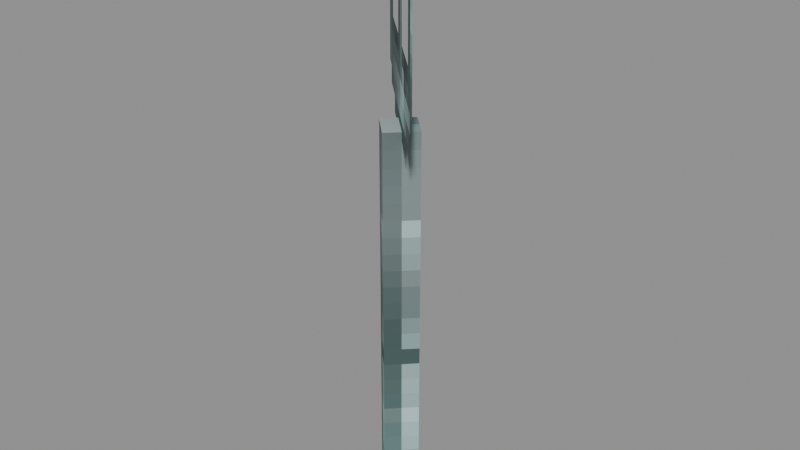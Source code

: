 # Source: Undead_Chicken_Undead_Models_Attachments_Fork.blend  (saved by Blender 5.0.119; exported with 4.5.12 LTS)
import bpy
from mathutils import Matrix  # noqa: F401  (used for matrix-valued properties, if any)

bpy.ops.wm.read_factory_settings(use_empty=True)
scene = bpy.context.scene
scene.name = 'Scene'

# ---- collections
col_widgets = bpy.data.collections.new('Widgets'); scene.collection.children.link(col_widgets)
col_widgets.hide_viewport = True

# ---- images (referenced by path relative to the original .blend; pixels are not part of the script)
import os
ASSET_DIR = os.environ.get("B2B_ASSET_DIR", "")  # directory of the original .blend (textures are referenced by path, not embedded)
HERE = os.path.dirname(os.path.abspath(__file__))  # packed textures are extracted next to this script under _unpacked/

def load_image(name, relpath, width, height, colorspace="sRGB"):
    """Load a texture the original file referenced (path relative to the .blend, or extracted next to this script)."""
    p = next((c for c in (os.path.join(HERE, relpath), os.path.join(ASSET_DIR, relpath)) if relpath and os.path.exists(c)), "")
    if p:
        img = bpy.data.images.load(p, check_existing=True)
        img.name = name
    else:  # same state as the original file: an image datablock whose file is absent (Cycles renders it pink)
        img = bpy.data.images.new(name, width, height)
        img.source = "FILE"
        img.filepath = "//" + (relpath or name)
    img.colorspace_settings.name = colorspace
    return img
img_image_0 = load_image('Image_0', '_unpacked/Image_0.37b893df.png', 32, 32, 'sRGB')

# ---- materials (node trees are filled in below, after node groups)
mat_material_0 = bpy.data.materials.new('Material_0')

# ---- material node trees
mat_material_0.use_nodes = True; mat_material_0.node_tree.nodes.clear()
_N = mat_material_0.node_tree.nodes; _L = mat_material_0.node_tree.links
n0 = _N.new('ShaderNodeBsdfPrincipled'); n0.name = 'Principled BSDF'; n0.location = (10, 300)
n0.inputs[2].default_value = 1.0
n1 = _N.new('ShaderNodeOutputMaterial'); n1.name = 'Material Output'; n1.location = (300, 300)
n2 = _N.new('NodeFrame'); n2.name = 'Frame'; n2.location = (0, 0)
n2.label = 'Alpha Clip'
n2.width = 150
n3 = _N.new('ShaderNodeMath'); n3.name = 'Math'; n3.location = (-340, -20)
n3.operation = 'SUBTRACT'
n3.inputs[0].default_value = 1.0
n4 = _N.new('ShaderNodeMath'); n4.name = 'Math.001'; n4.location = (-540, -20)
n4.operation = 'LESS_THAN'
n4.inputs[1].default_value = 0.05
n5 = _N.new('ShaderNodeTexImage'); n5.name = 'Image Texture'; n5.location = (-840, 210)
n5.label = 'BASE COLOR'
n5.image = img_image_0
n5.interpolation = 'Closest'
n5.extension = 'EXTEND'
n3.parent = n2
n4.parent = n2
_L.new(n0.outputs[0], n1.inputs[0])
_L.new(n3.outputs[0], n0.inputs[4])
_L.new(n4.outputs[0], n3.inputs[1])
_L.new(n5.outputs[0], n0.inputs[0])
_L.new(n5.outputs[1], n4.inputs[0])
n1.is_active_output = True

# ---- meshes
me_mesh_0 = bpy.data.meshes.new('Mesh_0')
me_mesh_0.from_pydata([(-0.1768, -0.4419, 2.781), (-0.2652, -0.3536, 2.781), (-0.1768, -0.4419, 1.344), (-0.2652, -0.3536, 1.344), (-0.3536, -0.4419, 2.781), (-0.2652, -0.5303, 2.781), (-0.3536, -0.4419, 1.344), (-0.2652, -0.5303, 1.344), (-0.3536, -0.4419, 2.781), (-0.2652, -0.3536, 2.781), (-0.2652, -0.5303, 2.781), (-0.1768, -0.4419, 2.781), (-0.2652, -0.5303, 1.344), (-0.1768, -0.4419, 1.344), (-0.3536, -0.4419, 1.344), (-0.2652, -0.3536, 1.344), (-0.2652, -0.5303, 2.781), (-0.1768, -0.4419, 2.781), (-0.2652, -0.5303, 1.344), (-0.1768, -0.4419, 1.344), (-0.2652, -0.3536, 2.781), (-0.3536, -0.4419, 2.781), (-0.2652, -0.3536, 1.344), (-0.3536, -0.4419, 1.344), (-0.5303, -0.7072, 1.375), (4.422e-05, -0.1768, 1.375), (-0.5303, -0.7072, 0.625), (4.422e-05, -0.1768, 0.625)], [], [(0, 2, 1), (2, 3, 1), (4, 6, 5), (6, 7, 5), (8, 10, 9), (10, 11, 9), (12, 14, 13), (14, 15, 13), (16, 18, 17), (18, 19, 17), (20, 22, 21), (22, 23, 21), (24, 26, 25), (26, 27, 25)])
_uv = me_mesh_0.uv_layers.new(name='UVMap')
_uv.uv.foreach_set('vector', [0.03125, 0.9688, 0.03125, 0.25, 0.09375, 0.9688, 0.03125, 0.25, 0.09375, 0.25, 0.09375, 0.9688, 0.03125, 0.9688, 0.03125, 0.25, 0.09375, 0.9688, 0.03125, 0.25, 0.09375, 0.25, 0.09375, 0.9688, 0.03125, 0.9688, 0.03125, 0.9062, 0.09375, 0.9688, 0.03125, 0.9062, 0.09375, 0.9062, 0.09375, 0.9688, 0.03125, 0.9688, 0.03125, 0.9062, 0.09375, 0.9688, 0.03125, 0.9062, 0.09375, 0.9062, 0.09375, 0.9688, 0.03125, 0.9688, 0.03125, 0.25, 0.09375, 0.9688, 0.03125, 0.25, 0.09375, 0.25, 0.09375, 0.9688, 0.03125, 0.9688, 0.03125, 0.25, 0.09375, 0.9688, 0.03125, 0.25, 0.09375, 0.25, 0.09375, 0.9688, 0.2812, 0.8438, 0.2812, 0.4688, 0.6562, 0.8438, 0.2812, 0.4688, 0.6562, 0.4688, 0.6562, 0.8438])
me_mesh_0.materials.append(mat_material_0)
me_mesh_0.update()
me_mesh_0.normals_split_custom_set([tuple(v) for v in zip(*[iter([0.7071, 0.7071, 0.0, 0.7071, 0.7071, 0.0, 0.7071, 0.7071, 0.0, 0.7071, 0.7071, 0.0, 0.7071, 0.7071, 0.0, 0.7071, 0.7071, 0.0, -0.7071, -0.7071, 0.0, -0.7071, -0.7071, 0.0, -0.7071, -0.7071, 0.0, -0.7071, -0.7071, 0.0, -0.7071, -0.7071, 0.0, -0.7071, -0.7071, 0.0, 0.0, 0.0, 1.0, 0.0, 0.0, 1.0, 0.0, 0.0, 1.0, 1.907e-06, 0.0, 1.0, 1.907e-06, 0.0, 1.0, 1.907e-06, 0.0, 1.0, 0.0, 0.0, -1.0, 0.0, 0.0, -1.0, 0.0, 0.0, -1.0, 0.0, 0.0, -1.0, 0.0, 0.0, -1.0, 0.0, 0.0, -1.0, 0.7071, -0.7071, 0.0, 0.7071, -0.7071, 0.0, 0.7071, -0.7071, 0.0, 0.7071, -0.7071, 0.0, 0.7071, -0.7071, 0.0, 0.7071, -0.7071, 0.0, -0.7071, 0.7071, 0.0, -0.7071, 0.7071, 0.0, -0.7071, 0.7071, 0.0, -0.7071, 0.7071, 0.0, -0.7071, 0.7071, 0.0, -0.7071, 0.7071, 0.0, 0.7071, -0.7071, 0.0, 0.7071, -0.7071, 0.0, 0.7071, -0.7071, 0.0, 0.7071, -0.7071, 0.0, 0.7071, -0.7071, 0.0, 0.7071, -0.7071, 0.0])] * 3)])
me_plane = bpy.data.meshes.new('Plane')
me_plane.from_pydata([(-1.0, -6.123e-17, -1.0), (1.0, -6.123e-17, -1.0), (-1.0, 6.123e-17, 1.0), (1.0, 6.123e-17, 1.0)], [], [(0, 1, 3, 2)])
_uv = me_plane.uv_layers.new(name='UVMap')
_uv.uv.foreach_set('vector', [0.0, 0.0, 1.0, 0.0, 1.0, 1.0, 0.0, 1.0])
me_plane.update()
me_cube = bpy.data.meshes.new('Cube')
me_cube.from_pydata([(0.3125, -4.844, 0.3125), (0.3125, -4.844, 0.4375), (0.3125, -3.406, 0.3125), (0.3125, -3.406, 0.4375), (0.4375, -4.844, 0.3125), (0.4375, -4.844, 0.4375), (0.4375, -3.406, 0.3125), (0.4375, -3.406, 0.4375)], [], [(0, 1, 3, 2), (2, 3, 7, 6), (6, 7, 5, 4), (4, 5, 1, 0), (2, 6, 4, 0), (7, 3, 1, 5)])
_uv = me_cube.uv_layers.new(name='UVMap')
_uv.uv.foreach_set('vector', [0.375, 0.0, 0.625, 0.0, 0.625, 0.25, 0.375, 0.25, 0.375, 0.25, 0.625, 0.25, 0.625, 0.5, 0.375, 0.5, 0.375, 0.5, 0.625, 0.5, 0.625, 0.75, 0.375, 0.75, 0.375, 0.75, 0.625, 0.75, 0.625, 1.0, 0.375, 1.0, 0.125, 0.5, 0.375, 0.5, 0.375, 0.75, 0.125, 0.75, 0.625, 0.5, 0.875, 0.5, 0.875, 0.75, 0.625, 0.75])
me_cube.update()
me_cube_001 = bpy.data.meshes.new('Cube.001')
me_cube_001.from_pydata([(0.3749, -2.75, -5.96e-08), (0.3749, -2.75, 0.75), (0.3749, -2.0, -5.96e-08), (0.3749, -2.0, 0.75), (0.3749, -2.75, -5.96e-08), (0.3749, -2.75, 0.75), (0.3749, -2.0, -5.96e-08), (0.3749, -2.0, 0.75)], [], [(0, 1, 3, 2), (2, 3, 7, 6), (6, 7, 5, 4), (4, 5, 1, 0), (2, 6, 4, 0), (7, 3, 1, 5)])
_uv = me_cube_001.uv_layers.new(name='UVMap')
_uv.uv.foreach_set('vector', [0.375, 0.0, 0.625, 0.0, 0.625, 0.25, 0.375, 0.25, 0.375, 0.25, 0.625, 0.25, 0.625, 0.5, 0.375, 0.5, 0.375, 0.5, 0.625, 0.5, 0.625, 0.75, 0.375, 0.75, 0.375, 0.75, 0.625, 0.75, 0.625, 1.0, 0.375, 1.0, 0.125, 0.5, 0.375, 0.5, 0.375, 0.75, 0.125, 0.75, 0.625, 0.5, 0.875, 0.5, 0.875, 0.75, 0.625, 0.75])
me_cube_001.update()
arm_armature = bpy.data.armatures.new('Armature')  # bones are not reproduced

# ---- objects
ob_pelvis = bpy.data.objects.new('Pelvis', arm_armature)
ob_mesh_0 = bpy.data.objects.new('Mesh_0', me_mesh_0)
ob_wgt_pelvis = bpy.data.objects.new('WGT-Pelvis', me_plane)
ob_wgt_base = bpy.data.objects.new('WGT-Base', me_cube)
ob_wgt_node = bpy.data.objects.new('WGT-Node', me_cube_001)

# ---- transforms, parenting, visibility, modifiers, constraints
ob_pelvis.location = (0.0, 0.0, 0.0)
ob_pelvis.rotation_mode = 'QUATERNION'
ob_pelvis.rotation_quaternion = (6.123e-17, 0.0, -1.0, 0.0)
ob_pelvis.show_in_front = True
ob_mesh_0.parent = ob_pelvis
ob_mesh_0.location = (0.0, 0.0, 0.0)
ob_mesh_0.rotation_mode = 'QUATERNION'
ob_mesh_0.rotation_quaternion = (1.0, 0.0, 0.0, 0.0)
_vg = ob_mesh_0.vertex_groups.new(name='Pelvis')
_vg = ob_mesh_0.vertex_groups.new(name='Base')
_vg.add([0, 1, 2, 3, 4, 5, 6, 7, 8, 9, 10, 11, 12, 13, 14, 15, 16, 17, 18, 19, 20, 21, 22, 23], 1.0, 'REPLACE')
_vg = ob_mesh_0.vertex_groups.new(name='Node')
_vg.add([24, 25, 26, 27], 1.0, 'REPLACE')
_m = ob_mesh_0.modifiers.new('Armature', 'ARMATURE')
_m.object = ob_pelvis
ob_wgt_pelvis.location = (0.0, 0.0, 0.0)
ob_wgt_pelvis.hide_render = True
ob_wgt_base.location = (0.0, 0.0, 0.0)
ob_wgt_base.hide_render = True
ob_wgt_node.location = (0.0, 0.0, 0.0)
ob_wgt_node.hide_render = True

# ---- collection membership
scene.collection.objects.link(ob_pelvis)
scene.collection.objects.link(ob_mesh_0)
col_widgets.objects.link(ob_wgt_pelvis)
col_widgets.objects.link(ob_wgt_base)
col_widgets.objects.link(ob_wgt_node)

# ---- scene / render settings (as saved in the file)
scene.frame_start = 1; scene.frame_end = 250; scene.frame_set(1)
scene.render.engine = 'BLENDER_EEVEE_NEXT'
scene.render.bake_bias = 0.0
scene.render.bake_samples = 0
scene.cycles.sampling_pattern = 'TABULATED_SOBOL'
scene.eevee.use_volume_custom_range = False
bpy.context.view_layer.update()

# ---- added for rendering (the .blend has no active camera and no usable light): camera, sun + grey world if the file has none
cam_auto = bpy.data.cameras.new('AutoCamera')
cam_auto.lens = 50.0
cam_auto.sensor_width = 36.0
cam_auto.clip_end = 1000.0
ob_auto_camera = bpy.data.objects.new('AutoCamera', cam_auto)
scene.collection.objects.link(ob_auto_camera)
ob_auto_camera.location = (2.37737, -2.97669, -0.0133231)
ob_auto_camera.rotation_euler = (1.09748, -7.21219e-08, 0.694738)
scene.camera = ob_auto_camera
light_auto_sun = bpy.data.lights.new('AutoSun', 'SUN')
light_auto_sun.energy = 3.0
light_auto_sun.angle = 0.0523599
ob_auto_sun = bpy.data.objects.new('AutoSun', light_auto_sun)
scene.collection.objects.link(ob_auto_sun)
ob_auto_sun.rotation_euler = (0.872665, 0.174533, 0.523599)
if scene.world is None:
    world_auto = bpy.data.worlds.new('AutoWorld')
    world_auto.color = (0.3, 0.3, 0.3)
    scene.world = world_auto
bpy.context.view_layer.update()
